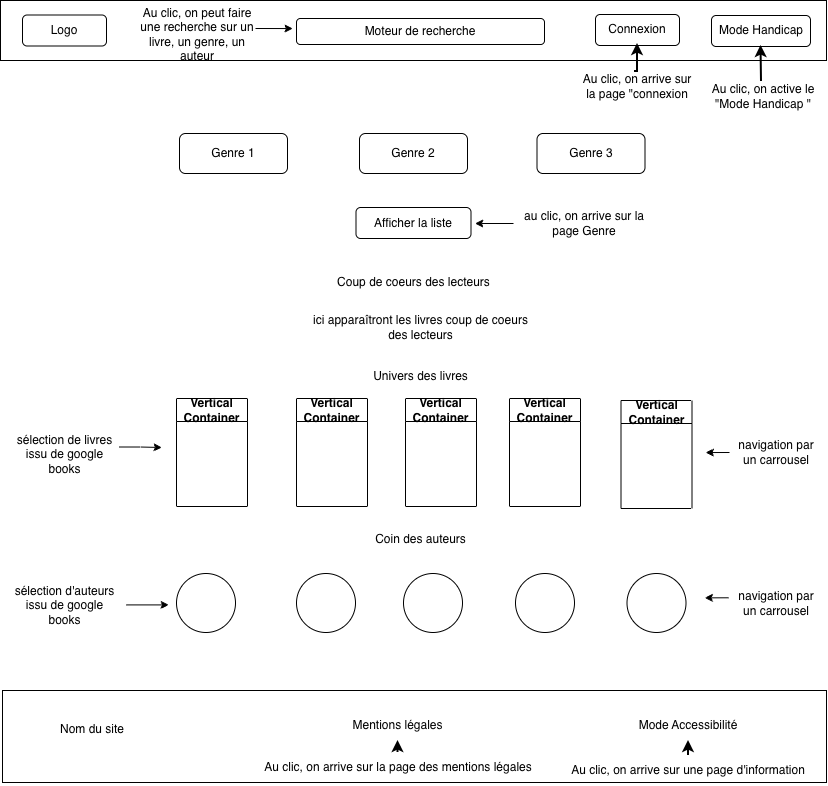

The diagram above was exported from draw.io. Its source (the exported page's mxGraphModel, read from the mxfile embedded in the PNG):
<mxGraphModel dx="1395" dy="791" grid="0" gridSize="10" guides="1" tooltips="1" connect="1" arrows="1" fold="1" page="1" pageScale="1" pageWidth="827" pageHeight="1169" math="0" shadow="0">
  <root>
    <mxCell id="0" />
    <mxCell id="1" parent="0" />
    <mxCell id="dFj5g5fhK4N9CKKGg2Yr-1" parent="1" style="rounded=0;whiteSpace=wrap;html=1;" value="" vertex="1">
      <mxGeometry height="60" width="826" y="2" as="geometry" />
    </mxCell>
    <mxCell id="dFj5g5fhK4N9CKKGg2Yr-2" parent="1" style="rounded=1;whiteSpace=wrap;html=1;" value="" vertex="1">
      <mxGeometry height="31" width="84" x="22" y="16.5" as="geometry" />
    </mxCell>
    <mxCell id="dFj5g5fhK4N9CKKGg2Yr-3" parent="1" style="text;html=1;whiteSpace=wrap;strokeColor=none;fillColor=none;align=center;verticalAlign=middle;rounded=0;" value="Logo" vertex="1">
      <mxGeometry height="30" width="60" x="34" y="17" as="geometry" />
    </mxCell>
    <mxCell id="dFj5g5fhK4N9CKKGg2Yr-5" parent="1" style="rounded=1;whiteSpace=wrap;html=1;" value="" vertex="1">
      <mxGeometry height="31" width="84" x="595" y="16" as="geometry" />
    </mxCell>
    <mxCell id="dFj5g5fhK4N9CKKGg2Yr-6" parent="1" style="text;html=1;whiteSpace=wrap;strokeColor=none;fillColor=none;align=center;verticalAlign=middle;rounded=0;" value="Connexion" vertex="1">
      <mxGeometry height="30" width="60" x="607" y="16" as="geometry" />
    </mxCell>
    <mxCell id="dFj5g5fhK4N9CKKGg2Yr-7" parent="1" style="rounded=1;whiteSpace=wrap;html=1;" value="" vertex="1">
      <mxGeometry height="31" width="99" x="711" y="17" as="geometry" />
    </mxCell>
    <mxCell id="dFj5g5fhK4N9CKKGg2Yr-8" parent="1" style="text;html=1;whiteSpace=wrap;strokeColor=none;fillColor=none;align=center;verticalAlign=middle;rounded=0;" value="Mode Handicap" vertex="1">
      <mxGeometry height="30" width="92" x="714.5" y="17" as="geometry" />
    </mxCell>
    <mxCell id="dFj5g5fhK4N9CKKGg2Yr-9" parent="1" style="rounded=1;whiteSpace=wrap;html=1;" value="" vertex="1">
      <mxGeometry height="26" width="248" x="296" y="20" as="geometry" />
    </mxCell>
    <mxCell id="dFj5g5fhK4N9CKKGg2Yr-10" parent="1" style="text;html=1;whiteSpace=wrap;strokeColor=none;fillColor=none;align=center;verticalAlign=middle;rounded=0;" value="Moteur de recherche" vertex="1">
      <mxGeometry height="30" width="144" x="348" y="18" as="geometry" />
    </mxCell>
    <mxCell id="dFj5g5fhK4N9CKKGg2Yr-21" parent="1" style="rounded=0;whiteSpace=wrap;html=1;" value="" vertex="1">
      <mxGeometry height="92" width="824" x="2" y="692" as="geometry" />
    </mxCell>
    <mxCell id="dFj5g5fhK4N9CKKGg2Yr-26" parent="1" style="text;html=1;whiteSpace=wrap;strokeColor=none;fillColor=none;align=center;verticalAlign=middle;rounded=0;" value="Nom du site" vertex="1">
      <mxGeometry height="30" width="116" x="34" y="716" as="geometry" />
    </mxCell>
    <mxCell id="dFj5g5fhK4N9CKKGg2Yr-27" parent="1" style="text;html=1;whiteSpace=wrap;strokeColor=none;fillColor=none;align=center;verticalAlign=middle;rounded=0;" value="Mentions légales" vertex="1">
      <mxGeometry height="30" width="137" x="329" y="712" as="geometry" />
    </mxCell>
    <mxCell id="dFj5g5fhK4N9CKKGg2Yr-29" parent="1" style="text;html=1;whiteSpace=wrap;strokeColor=none;fillColor=none;align=center;verticalAlign=middle;rounded=0;" value="Mode Accessibilité" vertex="1">
      <mxGeometry height="30" width="148" x="614" y="712" as="geometry" />
    </mxCell>
    <mxCell id="UdKidpmYEYgvJ7l5Gau--3" edge="1" parent="1" style="edgeStyle=orthogonalEdgeStyle;rounded=0;orthogonalLoop=1;jettySize=auto;html=1;entryX=0.5;entryY=1;entryDx=0;entryDy=0;strokeWidth=2;">
      <mxGeometry relative="1" as="geometry">
        <mxPoint x="634" y="73" as="sourcePoint" />
        <mxPoint x="637" y="44.999999999999886" as="targetPoint" />
      </mxGeometry>
    </mxCell>
    <mxCell id="UdKidpmYEYgvJ7l5Gau--1" parent="1" style="text;html=1;whiteSpace=wrap;strokeColor=none;fillColor=none;align=center;verticalAlign=middle;rounded=0;" value="Au clic, on arrive sur la page &quot;connexion" vertex="1">
      <mxGeometry height="30" width="120" x="577" y="73" as="geometry" />
    </mxCell>
    <mxCell id="UdKidpmYEYgvJ7l5Gau--6" edge="1" parent="1" style="edgeStyle=orthogonalEdgeStyle;rounded=0;orthogonalLoop=1;jettySize=auto;html=1;entryX=0.5;entryY=1;entryDx=0;entryDy=0;strokeWidth=2;" target="dFj5g5fhK4N9CKKGg2Yr-8">
      <mxGeometry relative="1" as="geometry">
        <mxPoint x="761" y="83" as="sourcePoint" />
      </mxGeometry>
    </mxCell>
    <mxCell id="UdKidpmYEYgvJ7l5Gau--5" parent="1" style="text;html=1;whiteSpace=wrap;strokeColor=none;fillColor=none;align=center;verticalAlign=middle;rounded=0;" value="Au clic, on active le &quot;Mode Handicap &quot;" vertex="1">
      <mxGeometry height="30" width="120" x="703" y="83" as="geometry" />
    </mxCell>
    <mxCell id="UdKidpmYEYgvJ7l5Gau--7" parent="1" style="text;html=1;whiteSpace=wrap;strokeColor=none;fillColor=none;align=center;verticalAlign=middle;rounded=0;" value="Au clic, on peut faire une recherche sur un livre, un genre, un auteur" vertex="1">
      <mxGeometry height="24" width="116" x="139" y="24" as="geometry" />
    </mxCell>
    <mxCell id="UdKidpmYEYgvJ7l5Gau--12" edge="1" parent="1" source="UdKidpmYEYgvJ7l5Gau--11" style="edgeStyle=orthogonalEdgeStyle;rounded=0;orthogonalLoop=1;jettySize=auto;html=1;exitX=0.5;exitY=0;exitDx=0;exitDy=0;entryX=0.5;entryY=1;entryDx=0;entryDy=0;strokeWidth=2;" target="dFj5g5fhK4N9CKKGg2Yr-27">
      <mxGeometry relative="1" as="geometry" />
    </mxCell>
    <mxCell id="UdKidpmYEYgvJ7l5Gau--11" parent="1" style="text;html=1;whiteSpace=wrap;strokeColor=none;fillColor=none;align=center;verticalAlign=middle;rounded=0;" value="Au clic, on arrive sur la page des mentions légales" vertex="1">
      <mxGeometry height="30" width="278" x="258.5" y="754" as="geometry" />
    </mxCell>
    <mxCell id="UdKidpmYEYgvJ7l5Gau--15" edge="1" parent="1" source="UdKidpmYEYgvJ7l5Gau--13" style="edgeStyle=orthogonalEdgeStyle;rounded=0;orthogonalLoop=1;jettySize=auto;html=1;exitX=0.5;exitY=0;exitDx=0;exitDy=0;entryX=0.5;entryY=1;entryDx=0;entryDy=0;strokeWidth=2;" target="dFj5g5fhK4N9CKKGg2Yr-29">
      <mxGeometry relative="1" as="geometry" />
    </mxCell>
    <mxCell id="UdKidpmYEYgvJ7l5Gau--13" parent="1" style="text;html=1;whiteSpace=wrap;strokeColor=none;fillColor=none;align=center;verticalAlign=middle;rounded=0;" value="Au clic, on arrive sur une page d'information" vertex="1">
      <mxGeometry height="30" width="278" x="549" y="757" as="geometry" />
    </mxCell>
    <mxCell id="aQRRAYaoZ11MaH1aS5Ge-1" edge="1" parent="1" source="UdKidpmYEYgvJ7l5Gau--7" style="edgeStyle=orthogonalEdgeStyle;rounded=0;orthogonalLoop=1;jettySize=auto;html=1;exitX=1;exitY=0.25;exitDx=0;exitDy=0;entryX=0.354;entryY=0.47;entryDx=0;entryDy=0;entryPerimeter=0;" target="dFj5g5fhK4N9CKKGg2Yr-1">
      <mxGeometry relative="1" as="geometry" />
    </mxCell>
    <mxCell id="aQRRAYaoZ11MaH1aS5Ge-2" parent="1" style="rounded=1;whiteSpace=wrap;html=1;" value="" vertex="1">
      <mxGeometry height="40" width="108" x="179" y="135" as="geometry" />
    </mxCell>
    <mxCell id="aQRRAYaoZ11MaH1aS5Ge-3" parent="1" style="rounded=1;whiteSpace=wrap;html=1;" value="" vertex="1">
      <mxGeometry height="40" width="108" x="359" y="135" as="geometry" />
    </mxCell>
    <mxCell id="aQRRAYaoZ11MaH1aS5Ge-4" parent="1" style="rounded=1;whiteSpace=wrap;html=1;" value="" vertex="1">
      <mxGeometry height="40" width="108" x="536.5" y="135" as="geometry" />
    </mxCell>
    <mxCell id="aQRRAYaoZ11MaH1aS5Ge-5" parent="1" style="rounded=1;whiteSpace=wrap;html=1;" value="" vertex="1">
      <mxGeometry height="31" width="115" x="355.5" y="209" as="geometry" />
    </mxCell>
    <mxCell id="aQRRAYaoZ11MaH1aS5Ge-6" parent="1" style="text;html=1;whiteSpace=wrap;strokeColor=none;fillColor=none;align=center;verticalAlign=middle;rounded=0;" value="Afficher la liste" vertex="1">
      <mxGeometry height="30" width="84" x="371" y="210" as="geometry" />
    </mxCell>
    <mxCell id="aQRRAYaoZ11MaH1aS5Ge-7" parent="1" style="text;html=1;whiteSpace=wrap;strokeColor=none;fillColor=none;align=center;verticalAlign=middle;rounded=0;" value="Genre 1" vertex="1">
      <mxGeometry height="30" width="60" x="203" y="140" as="geometry" />
    </mxCell>
    <mxCell id="aQRRAYaoZ11MaH1aS5Ge-8" parent="1" style="text;html=1;whiteSpace=wrap;strokeColor=none;fillColor=none;align=center;verticalAlign=middle;rounded=0;" value="Genre 2" vertex="1">
      <mxGeometry height="30" width="60" x="383" y="140" as="geometry" />
    </mxCell>
    <mxCell id="aQRRAYaoZ11MaH1aS5Ge-9" parent="1" style="text;html=1;whiteSpace=wrap;strokeColor=none;fillColor=none;align=center;verticalAlign=middle;rounded=0;" value="Genre 3" vertex="1">
      <mxGeometry height="30" width="60" x="560.5" y="140" as="geometry" />
    </mxCell>
    <mxCell id="aQRRAYaoZ11MaH1aS5Ge-11" edge="1" parent="1" source="aQRRAYaoZ11MaH1aS5Ge-10" style="edgeStyle=orthogonalEdgeStyle;rounded=0;orthogonalLoop=1;jettySize=auto;html=1;exitX=0;exitY=0.5;exitDx=0;exitDy=0;">
      <mxGeometry relative="1" as="geometry">
        <mxPoint x="474.41176470588243" y="225.47058823529414" as="targetPoint" />
      </mxGeometry>
    </mxCell>
    <mxCell id="aQRRAYaoZ11MaH1aS5Ge-10" parent="1" style="text;html=1;whiteSpace=wrap;strokeColor=none;fillColor=none;align=center;verticalAlign=middle;rounded=0;" value="au clic, on arrive sur la page Genre" vertex="1">
      <mxGeometry height="30" width="142" x="513" y="210" as="geometry" />
    </mxCell>
    <mxCell id="aQRRAYaoZ11MaH1aS5Ge-12" parent="1" style="text;html=1;whiteSpace=wrap;strokeColor=none;fillColor=none;align=center;verticalAlign=middle;rounded=0;" value="Coup de coeurs des lecteurs" vertex="1">
      <mxGeometry height="30" width="207" x="310" y="269" as="geometry" />
    </mxCell>
    <mxCell id="aQRRAYaoZ11MaH1aS5Ge-13" parent="1" style="text;html=1;whiteSpace=wrap;strokeColor=none;fillColor=none;align=center;verticalAlign=middle;rounded=0;" value="ici apparaîtront les livres coup de coeurs des lecteurs" vertex="1">
      <mxGeometry height="30" width="219" x="310.5" y="314" as="geometry" />
    </mxCell>
    <mxCell id="aQRRAYaoZ11MaH1aS5Ge-14" parent="1" style="text;html=1;whiteSpace=wrap;strokeColor=none;fillColor=none;align=center;verticalAlign=middle;rounded=0;" value="Univers des livres" vertex="1">
      <mxGeometry height="30" width="139" x="350.5" y="363" as="geometry" />
    </mxCell>
    <mxCell id="aQRRAYaoZ11MaH1aS5Ge-15" parent="1" style="swimlane;whiteSpace=wrap;html=1;" value="Vertical Container" vertex="1">
      <mxGeometry height="108" width="71" x="176" y="400" as="geometry" />
    </mxCell>
    <mxCell id="aQRRAYaoZ11MaH1aS5Ge-16" parent="1" style="swimlane;whiteSpace=wrap;html=1;" value="Vertical Container" vertex="1">
      <mxGeometry height="108" width="71" x="296" y="400" as="geometry" />
    </mxCell>
    <mxCell id="aQRRAYaoZ11MaH1aS5Ge-17" parent="1" style="swimlane;whiteSpace=wrap;html=1;" value="Vertical Container" vertex="1">
      <mxGeometry height="108" width="71" x="405" y="400" as="geometry" />
    </mxCell>
    <mxCell id="aQRRAYaoZ11MaH1aS5Ge-18" parent="1" style="swimlane;whiteSpace=wrap;html=1;" value="Vertical Container" vertex="1">
      <mxGeometry height="108" width="71" x="509" y="400" as="geometry" />
    </mxCell>
    <mxCell id="aQRRAYaoZ11MaH1aS5Ge-19" parent="1" style="swimlane;whiteSpace=wrap;html=1;" value="Vertical Container" vertex="1">
      <mxGeometry height="108" width="71" x="620.5" y="402" as="geometry" />
    </mxCell>
    <mxCell id="aQRRAYaoZ11MaH1aS5Ge-21" edge="1" parent="1" source="aQRRAYaoZ11MaH1aS5Ge-20" style="edgeStyle=orthogonalEdgeStyle;rounded=0;orthogonalLoop=1;jettySize=auto;html=1;exitX=1;exitY=0.25;exitDx=0;exitDy=0;">
      <mxGeometry relative="1" as="geometry">
        <mxPoint x="161.47058823529414" y="449" as="targetPoint" />
      </mxGeometry>
    </mxCell>
    <mxCell id="aQRRAYaoZ11MaH1aS5Ge-20" parent="1" style="text;html=1;whiteSpace=wrap;strokeColor=none;fillColor=none;align=center;verticalAlign=middle;rounded=0;" value="sélection de livres issu de google books" vertex="1">
      <mxGeometry height="30" width="109" x="9.5" y="441" as="geometry" />
    </mxCell>
    <mxCell id="aQRRAYaoZ11MaH1aS5Ge-23" edge="1" parent="1" source="aQRRAYaoZ11MaH1aS5Ge-22" style="edgeStyle=orthogonalEdgeStyle;rounded=0;orthogonalLoop=1;jettySize=auto;html=1;exitX=0;exitY=0.5;exitDx=0;exitDy=0;">
      <mxGeometry relative="1" as="geometry">
        <mxPoint x="705" y="453.7058823529412" as="targetPoint" />
      </mxGeometry>
    </mxCell>
    <mxCell id="aQRRAYaoZ11MaH1aS5Ge-22" parent="1" style="text;html=1;whiteSpace=wrap;strokeColor=none;fillColor=none;align=center;verticalAlign=middle;rounded=0;" value="navigation par un carrousel" vertex="1">
      <mxGeometry height="30" width="94" x="729" y="439" as="geometry" />
    </mxCell>
    <mxCell id="aQRRAYaoZ11MaH1aS5Ge-24" parent="1" style="text;html=1;whiteSpace=wrap;strokeColor=none;fillColor=none;align=center;verticalAlign=middle;rounded=0;" value="Coin des auteurs" vertex="1">
      <mxGeometry height="30" width="139" x="350.5" y="526" as="geometry" />
    </mxCell>
    <mxCell id="aQRRAYaoZ11MaH1aS5Ge-25" parent="1" style="ellipse;whiteSpace=wrap;html=1;aspect=fixed;" value="" vertex="1">
      <mxGeometry height="59" width="59" x="176" y="575" as="geometry" />
    </mxCell>
    <mxCell id="aQRRAYaoZ11MaH1aS5Ge-26" parent="1" style="ellipse;whiteSpace=wrap;html=1;aspect=fixed;" value="" vertex="1">
      <mxGeometry height="59" width="59" x="296" y="575" as="geometry" />
    </mxCell>
    <mxCell id="aQRRAYaoZ11MaH1aS5Ge-27" parent="1" style="ellipse;whiteSpace=wrap;html=1;aspect=fixed;" value="" vertex="1">
      <mxGeometry height="59" width="59" x="403" y="575" as="geometry" />
    </mxCell>
    <mxCell id="aQRRAYaoZ11MaH1aS5Ge-28" parent="1" style="ellipse;whiteSpace=wrap;html=1;aspect=fixed;" value="" vertex="1">
      <mxGeometry height="59" width="59" x="515" y="575" as="geometry" />
    </mxCell>
    <mxCell id="aQRRAYaoZ11MaH1aS5Ge-29" parent="1" style="ellipse;whiteSpace=wrap;html=1;aspect=fixed;" value="" vertex="1">
      <mxGeometry height="59" width="59" x="626.5" y="575" as="geometry" />
    </mxCell>
    <mxCell id="aQRRAYaoZ11MaH1aS5Ge-30" parent="1" style="text;html=1;whiteSpace=wrap;strokeColor=none;fillColor=none;align=center;verticalAlign=middle;rounded=0;" value="sélection d'auteurs issu de google books" vertex="1">
      <mxGeometry height="30" width="109" x="9.5" y="592" as="geometry" />
    </mxCell>
    <mxCell id="aQRRAYaoZ11MaH1aS5Ge-31" edge="1" parent="1" style="edgeStyle=orthogonalEdgeStyle;rounded=0;orthogonalLoop=1;jettySize=auto;html=1;exitX=1;exitY=0.25;exitDx=0;exitDy=0;">
      <mxGeometry relative="1" as="geometry">
        <mxPoint x="126" y="606.41" as="sourcePoint" />
        <mxPoint x="168.47058823529414" y="606.41" as="targetPoint" />
      </mxGeometry>
    </mxCell>
    <mxCell id="aQRRAYaoZ11MaH1aS5Ge-32" parent="1" style="text;html=1;whiteSpace=wrap;strokeColor=none;fillColor=none;align=center;verticalAlign=middle;rounded=0;" value="navigation par un carrousel" vertex="1">
      <mxGeometry height="30" width="94" x="729" y="589.5" as="geometry" />
    </mxCell>
    <mxCell id="aQRRAYaoZ11MaH1aS5Ge-33" edge="1" parent="1" style="edgeStyle=orthogonalEdgeStyle;rounded=0;orthogonalLoop=1;jettySize=auto;html=1;exitX=0;exitY=0.5;exitDx=0;exitDy=0;">
      <mxGeometry relative="1" as="geometry">
        <mxPoint x="728" y="599.2941176470588" as="sourcePoint" />
        <mxPoint x="704" y="599" as="targetPoint" />
      </mxGeometry>
    </mxCell>
  </root>
</mxGraphModel>